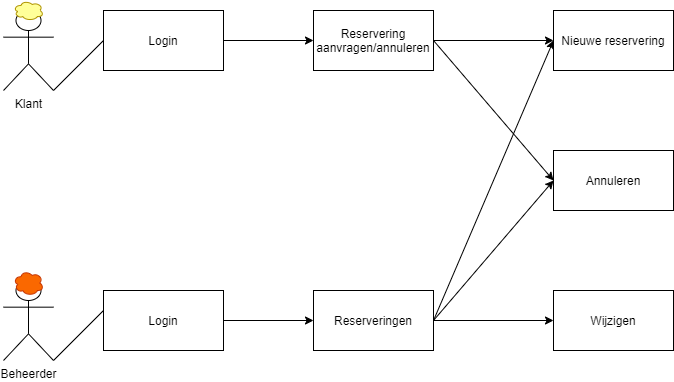

The diagram above was exported from draw.io. Its source (the exported page's mxGraphModel, read from the mxfile embedded in the PNG):
<mxGraphModel dx="1736" dy="644" grid="1" gridSize="10" guides="1" tooltips="1" connect="1" arrows="1" fold="1" page="1" pageScale="1" pageWidth="827" pageHeight="1169" math="0" shadow="0">
  <root>
    <mxCell id="0" />
    <mxCell id="1" parent="0" />
    <mxCell id="eb-DL_Z_X3MBDoSofINe-1" value="Klant" style="shape=umlActor;verticalLabelPosition=bottom;verticalAlign=top;html=1;outlineConnect=0;" vertex="1" parent="1">
      <mxGeometry x="50" y="50" width="50" height="80" as="geometry" />
    </mxCell>
    <mxCell id="eb-DL_Z_X3MBDoSofINe-2" value="Beheerder" style="shape=umlActor;verticalLabelPosition=bottom;verticalAlign=top;html=1;outlineConnect=0;" vertex="1" parent="1">
      <mxGeometry x="50" y="320" width="50" height="80" as="geometry" />
    </mxCell>
    <mxCell id="eb-DL_Z_X3MBDoSofINe-10" value="" style="ellipse;shape=cloud;whiteSpace=wrap;html=1;strokeColor=#B09500;fontColor=#000000;fillColor=#FFFF99;" vertex="1" parent="1">
      <mxGeometry x="60" y="40" width="30" height="20" as="geometry" />
    </mxCell>
    <mxCell id="eb-DL_Z_X3MBDoSofINe-11" value="" style="ellipse;shape=cloud;whiteSpace=wrap;html=1;fillColor=#fa6800;strokeColor=#C73500;fontColor=#000000;" vertex="1" parent="1">
      <mxGeometry x="60" y="310" width="30" height="25" as="geometry" />
    </mxCell>
    <mxCell id="eb-DL_Z_X3MBDoSofINe-12" value="Reserveringen&lt;br&gt;" style="rounded=0;whiteSpace=wrap;html=1;" vertex="1" parent="1">
      <mxGeometry x="360" y="330" width="120" height="60" as="geometry" />
    </mxCell>
    <mxCell id="eb-DL_Z_X3MBDoSofINe-13" value="Nieuwe reservering" style="rounded=0;whiteSpace=wrap;html=1;" vertex="1" parent="1">
      <mxGeometry x="600" y="50" width="120" height="60" as="geometry" />
    </mxCell>
    <mxCell id="eb-DL_Z_X3MBDoSofINe-14" value="Annuleren&lt;br&gt;" style="rounded=0;whiteSpace=wrap;html=1;" vertex="1" parent="1">
      <mxGeometry x="600" y="190" width="120" height="60" as="geometry" />
    </mxCell>
    <mxCell id="eb-DL_Z_X3MBDoSofINe-15" value="Wijzigen" style="rounded=0;whiteSpace=wrap;html=1;" vertex="1" parent="1">
      <mxGeometry x="600" y="330" width="120" height="60" as="geometry" />
    </mxCell>
    <mxCell id="eb-DL_Z_X3MBDoSofINe-19" value="" style="endArrow=classic;html=1;exitX=1;exitY=0.5;exitDx=0;exitDy=0;entryX=0;entryY=0.5;entryDx=0;entryDy=0;" edge="1" parent="1" source="eb-DL_Z_X3MBDoSofINe-12" target="eb-DL_Z_X3MBDoSofINe-15">
      <mxGeometry width="50" height="50" relative="1" as="geometry">
        <mxPoint x="280" y="390" as="sourcePoint" />
        <mxPoint x="330" y="340" as="targetPoint" />
      </mxGeometry>
    </mxCell>
    <mxCell id="eb-DL_Z_X3MBDoSofINe-28" value="Reservering aanvragen/annuleren" style="rounded=0;whiteSpace=wrap;html=1;" vertex="1" parent="1">
      <mxGeometry x="360" y="50" width="120" height="60" as="geometry" />
    </mxCell>
    <mxCell id="eb-DL_Z_X3MBDoSofINe-34" value="Login" style="rounded=0;whiteSpace=wrap;html=1;" vertex="1" parent="1">
      <mxGeometry x="150" y="50" width="120" height="60" as="geometry" />
    </mxCell>
    <mxCell id="eb-DL_Z_X3MBDoSofINe-35" value="Login" style="rounded=0;whiteSpace=wrap;html=1;" vertex="1" parent="1">
      <mxGeometry x="150" y="330" width="120" height="60" as="geometry" />
    </mxCell>
    <mxCell id="eb-DL_Z_X3MBDoSofINe-36" value="" style="endArrow=none;html=1;" edge="1" parent="1">
      <mxGeometry width="50" height="50" relative="1" as="geometry">
        <mxPoint x="100" y="400" as="sourcePoint" />
        <mxPoint x="150" y="350" as="targetPoint" />
      </mxGeometry>
    </mxCell>
    <mxCell id="eb-DL_Z_X3MBDoSofINe-37" value="" style="endArrow=none;html=1;" edge="1" parent="1">
      <mxGeometry width="50" height="50" relative="1" as="geometry">
        <mxPoint x="100" y="130" as="sourcePoint" />
        <mxPoint x="150" y="80" as="targetPoint" />
      </mxGeometry>
    </mxCell>
    <mxCell id="eb-DL_Z_X3MBDoSofINe-38" value="" style="endArrow=classic;html=1;entryX=0;entryY=0.5;entryDx=0;entryDy=0;" edge="1" parent="1" target="eb-DL_Z_X3MBDoSofINe-28">
      <mxGeometry width="50" height="50" relative="1" as="geometry">
        <mxPoint x="270" y="80" as="sourcePoint" />
        <mxPoint x="320" y="30" as="targetPoint" />
      </mxGeometry>
    </mxCell>
    <mxCell id="eb-DL_Z_X3MBDoSofINe-39" value="" style="endArrow=classic;html=1;entryX=0;entryY=0.5;entryDx=0;entryDy=0;" edge="1" parent="1" target="eb-DL_Z_X3MBDoSofINe-12">
      <mxGeometry width="50" height="50" relative="1" as="geometry">
        <mxPoint x="270" y="360" as="sourcePoint" />
        <mxPoint x="320" y="310" as="targetPoint" />
      </mxGeometry>
    </mxCell>
    <mxCell id="eb-DL_Z_X3MBDoSofINe-40" value="" style="endArrow=classic;html=1;entryX=0;entryY=0.5;entryDx=0;entryDy=0;" edge="1" parent="1" target="eb-DL_Z_X3MBDoSofINe-14">
      <mxGeometry width="50" height="50" relative="1" as="geometry">
        <mxPoint x="480" y="360" as="sourcePoint" />
        <mxPoint x="530" y="310" as="targetPoint" />
      </mxGeometry>
    </mxCell>
    <mxCell id="eb-DL_Z_X3MBDoSofINe-41" value="" style="endArrow=classic;html=1;entryX=0;entryY=0.5;entryDx=0;entryDy=0;" edge="1" parent="1" target="eb-DL_Z_X3MBDoSofINe-13">
      <mxGeometry width="50" height="50" relative="1" as="geometry">
        <mxPoint x="480" y="360" as="sourcePoint" />
        <mxPoint x="530" y="310" as="targetPoint" />
      </mxGeometry>
    </mxCell>
    <mxCell id="eb-DL_Z_X3MBDoSofINe-42" value="" style="endArrow=classic;html=1;entryX=0;entryY=0.5;entryDx=0;entryDy=0;" edge="1" parent="1" target="eb-DL_Z_X3MBDoSofINe-13">
      <mxGeometry width="50" height="50" relative="1" as="geometry">
        <mxPoint x="480" y="80" as="sourcePoint" />
        <mxPoint x="530" y="30" as="targetPoint" />
      </mxGeometry>
    </mxCell>
    <mxCell id="eb-DL_Z_X3MBDoSofINe-43" value="" style="endArrow=classic;html=1;entryX=0;entryY=0.5;entryDx=0;entryDy=0;" edge="1" parent="1" target="eb-DL_Z_X3MBDoSofINe-14">
      <mxGeometry width="50" height="50" relative="1" as="geometry">
        <mxPoint x="480" y="80" as="sourcePoint" />
        <mxPoint x="530" y="30" as="targetPoint" />
      </mxGeometry>
    </mxCell>
  </root>
</mxGraphModel>